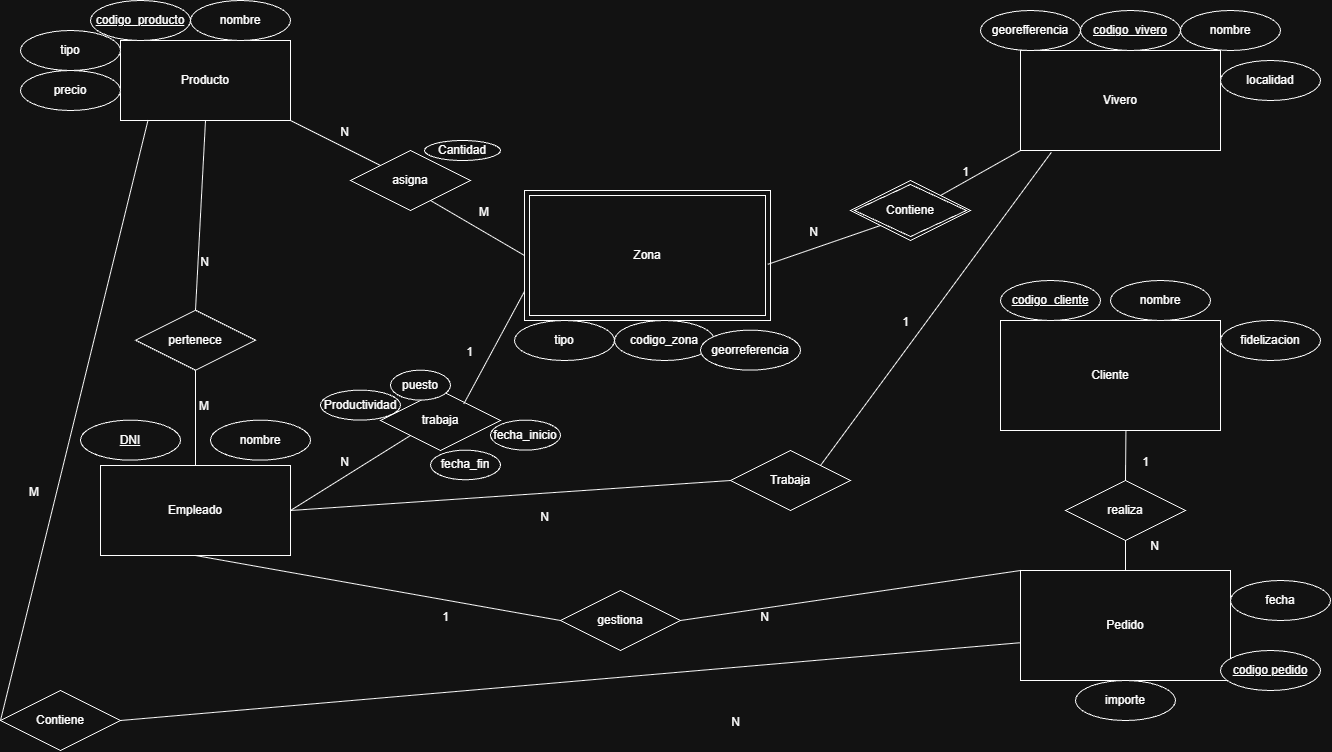

The diagram above was exported from draw.io. Its source (the exported page's mxGraphModel, read from the mxfile embedded in the PNG):
<mxGraphModel dx="2209" dy="887" grid="1" gridSize="10" guides="1" tooltips="1" connect="1" arrows="1" fold="1" page="1" pageScale="1" pageWidth="827" pageHeight="1169" math="0" shadow="0">
  <root>
    <mxCell id="0" />
    <mxCell id="1" parent="0" />
    <mxCell id="f3GkDl-PLtx4lc-bk5W--1" parent="1" style="whiteSpace=wrap;html=1;align=center;" value="Producto" vertex="1">
      <mxGeometry height="80" width="170" x="-10" y="70" as="geometry" />
    </mxCell>
    <mxCell id="f3GkDl-PLtx4lc-bk5W--4" parent="1" style="whiteSpace=wrap;html=1;align=center;" value="Vivero" vertex="1">
      <mxGeometry height="100" width="200" x="890" y="80" as="geometry" />
    </mxCell>
    <mxCell id="f3GkDl-PLtx4lc-bk5W--5" parent="1" style="whiteSpace=wrap;html=1;align=center;" value="Empleado" vertex="1">
      <mxGeometry height="90" width="190" x="-30" y="495" as="geometry" />
    </mxCell>
    <mxCell id="f3GkDl-PLtx4lc-bk5W--6" parent="1" style="whiteSpace=wrap;html=1;align=center;" value="Cliente" vertex="1">
      <mxGeometry height="110" width="220" x="870" y="350" as="geometry" />
    </mxCell>
    <mxCell id="f3GkDl-PLtx4lc-bk5W--7" parent="1" style="whiteSpace=wrap;html=1;align=center;" value="Pedido" vertex="1">
      <mxGeometry height="110" width="210" x="890" y="600" as="geometry" />
    </mxCell>
    <mxCell id="f3GkDl-PLtx4lc-bk5W--8" parent="1" style="ellipse;whiteSpace=wrap;html=1;align=center;" value="nombre" vertex="1">
      <mxGeometry height="40" width="100" x="60" y="30" as="geometry" />
    </mxCell>
    <mxCell id="f3GkDl-PLtx4lc-bk5W--11" parent="1" style="ellipse;whiteSpace=wrap;html=1;align=center;" value="precio" vertex="1">
      <mxGeometry height="40" width="100" x="-110" y="100" as="geometry" />
    </mxCell>
    <mxCell id="f3GkDl-PLtx4lc-bk5W--13" parent="1" style="ellipse;whiteSpace=wrap;html=1;align=center;" value="tipo" vertex="1">
      <mxGeometry height="40" width="100" x="-110" y="60" as="geometry" />
    </mxCell>
    <mxCell id="f3GkDl-PLtx4lc-bk5W--14" parent="1" style="ellipse;whiteSpace=wrap;html=1;align=center;fontStyle=4;" value="codigo_producto" vertex="1">
      <mxGeometry height="40" width="100" x="-40" y="30" as="geometry" />
    </mxCell>
    <mxCell id="f3GkDl-PLtx4lc-bk5W--15" parent="1" style="ellipse;whiteSpace=wrap;html=1;align=center;" value="georefferencia" vertex="1">
      <mxGeometry height="40" width="100" x="850" y="40" as="geometry" />
    </mxCell>
    <mxCell id="f3GkDl-PLtx4lc-bk5W--18" parent="1" style="ellipse;whiteSpace=wrap;html=1;align=center;" value="nombre" vertex="1">
      <mxGeometry height="40" width="100" x="1050" y="40" as="geometry" />
    </mxCell>
    <mxCell id="f3GkDl-PLtx4lc-bk5W--19" parent="1" style="ellipse;whiteSpace=wrap;html=1;align=center;fontStyle=4;" value="codigo_vivero" vertex="1">
      <mxGeometry height="40" width="100" x="950" y="40" as="geometry" />
    </mxCell>
    <mxCell id="f3GkDl-PLtx4lc-bk5W--20" parent="1" style="ellipse;whiteSpace=wrap;html=1;align=center;" value="localidad" vertex="1">
      <mxGeometry height="40" width="100" x="1090" y="90" as="geometry" />
    </mxCell>
    <mxCell id="f3GkDl-PLtx4lc-bk5W--22" parent="1" style="ellipse;whiteSpace=wrap;html=1;align=center;" value="nombre" vertex="1">
      <mxGeometry height="40" width="100" x="80" y="449.63" as="geometry" />
    </mxCell>
    <mxCell id="f3GkDl-PLtx4lc-bk5W--25" parent="1" style="ellipse;whiteSpace=wrap;html=1;align=center;fontStyle=4;" value="DNI" vertex="1">
      <mxGeometry height="40" width="100" x="-50" y="449.63" as="geometry" />
    </mxCell>
    <mxCell id="f3GkDl-PLtx4lc-bk5W--28" parent="1" style="ellipse;whiteSpace=wrap;html=1;align=center;" value="fidelizacion" vertex="1">
      <mxGeometry height="40" width="100" x="1090" y="350" as="geometry" />
    </mxCell>
    <mxCell id="f3GkDl-PLtx4lc-bk5W--29" parent="1" style="ellipse;whiteSpace=wrap;html=1;align=center;" value="nombre" vertex="1">
      <mxGeometry height="40" width="100" x="980" y="310" as="geometry" />
    </mxCell>
    <mxCell id="f3GkDl-PLtx4lc-bk5W--30" parent="1" style="ellipse;whiteSpace=wrap;html=1;align=center;fontStyle=4;" value="codigo_cliente" vertex="1">
      <mxGeometry height="40" width="100" x="870" y="310" as="geometry" />
    </mxCell>
    <mxCell id="f3GkDl-PLtx4lc-bk5W--34" parent="1" style="ellipse;whiteSpace=wrap;html=1;align=center;" value="importe" vertex="1">
      <mxGeometry height="40" width="100" x="945" y="710" as="geometry" />
    </mxCell>
    <mxCell id="f3GkDl-PLtx4lc-bk5W--36" parent="1" style="ellipse;whiteSpace=wrap;html=1;align=center;" value="fecha" vertex="1">
      <mxGeometry height="40" width="100" x="1100" y="610" as="geometry" />
    </mxCell>
    <mxCell id="f3GkDl-PLtx4lc-bk5W--37" parent="1" style="ellipse;whiteSpace=wrap;html=1;align=center;fontStyle=4;" value="codigo pedido" vertex="1">
      <mxGeometry height="40" width="100" x="1090" y="680" as="geometry" />
    </mxCell>
    <mxCell id="f3GkDl-PLtx4lc-bk5W--52" parent="1" style="shape=rhombus;perimeter=rhombusPerimeter;whiteSpace=wrap;html=1;align=center;" value="pertenece" vertex="1">
      <mxGeometry height="60" width="120" x="5" y="339.63" as="geometry" />
    </mxCell>
    <mxCell id="f3GkDl-PLtx4lc-bk5W--60" parent="1" style="shape=rhombus;perimeter=rhombusPerimeter;whiteSpace=wrap;html=1;align=center;" value="realiza" vertex="1">
      <mxGeometry height="60" width="120" x="935" y="510" as="geometry" />
    </mxCell>
    <mxCell id="f3GkDl-PLtx4lc-bk5W--64" parent="1" style="shape=rhombus;perimeter=rhombusPerimeter;whiteSpace=wrap;html=1;align=center;" value="gestiona" vertex="1">
      <mxGeometry height="60" width="120" x="430" y="620" as="geometry" />
    </mxCell>
    <mxCell id="f3GkDl-PLtx4lc-bk5W--74" edge="1" parent="1" source="f3GkDl-PLtx4lc-bk5W--1" style="endArrow=none;html=1;rounded=0;exitX=0.5;exitY=1;exitDx=0;exitDy=0;entryX=0.5;entryY=0;entryDx=0;entryDy=0;" target="f3GkDl-PLtx4lc-bk5W--52" value="">
      <mxGeometry relative="1" as="geometry">
        <mxPoint x="480" y="360" as="sourcePoint" />
        <mxPoint x="640" y="360" as="targetPoint" />
      </mxGeometry>
    </mxCell>
    <mxCell id="f3GkDl-PLtx4lc-bk5W--75" connectable="0" parent="f3GkDl-PLtx4lc-bk5W--74" style="resizable=0;html=1;whiteSpace=wrap;align=right;verticalAlign=bottom;" value="N" vertex="1">
      <mxGeometry relative="1" x="1" as="geometry">
        <mxPoint x="15" y="-40" as="offset" />
      </mxGeometry>
    </mxCell>
    <mxCell id="f3GkDl-PLtx4lc-bk5W--77" edge="1" parent="1" source="f3GkDl-PLtx4lc-bk5W--52" style="endArrow=none;html=1;rounded=0;exitX=0.5;exitY=1;exitDx=0;exitDy=0;entryX=0.5;entryY=0;entryDx=0;entryDy=0;" target="f3GkDl-PLtx4lc-bk5W--5" value="">
      <mxGeometry relative="1" as="geometry">
        <mxPoint x="350" y="439.63" as="sourcePoint" />
        <mxPoint x="510" y="439.63" as="targetPoint" />
      </mxGeometry>
    </mxCell>
    <mxCell id="f3GkDl-PLtx4lc-bk5W--78" connectable="0" parent="f3GkDl-PLtx4lc-bk5W--77" style="resizable=0;html=1;whiteSpace=wrap;align=right;verticalAlign=bottom;" value="M" vertex="1">
      <mxGeometry relative="1" x="1" as="geometry">
        <mxPoint x="15" y="-51" as="offset" />
      </mxGeometry>
    </mxCell>
    <mxCell id="f3GkDl-PLtx4lc-bk5W--85" edge="1" parent="1" source="f3GkDl-PLtx4lc-bk5W--64" style="endArrow=none;html=1;rounded=0;exitX=1;exitY=0.5;exitDx=0;exitDy=0;entryX=0;entryY=0;entryDx=0;entryDy=0;" target="f3GkDl-PLtx4lc-bk5W--7" value="">
      <mxGeometry relative="1" as="geometry">
        <mxPoint x="210" y="380" as="sourcePoint" />
        <mxPoint x="210" y="470" as="targetPoint" />
      </mxGeometry>
    </mxCell>
    <mxCell id="f3GkDl-PLtx4lc-bk5W--86" connectable="0" parent="f3GkDl-PLtx4lc-bk5W--85" style="resizable=0;html=1;whiteSpace=wrap;align=right;verticalAlign=bottom;" value="N" vertex="1">
      <mxGeometry relative="1" x="1" as="geometry">
        <mxPoint x="-250" y="55" as="offset" />
      </mxGeometry>
    </mxCell>
    <mxCell id="f3GkDl-PLtx4lc-bk5W--90" edge="1" parent="1" source="f3GkDl-PLtx4lc-bk5W--60" style="endArrow=none;html=1;rounded=0;exitX=0.5;exitY=0;exitDx=0;exitDy=0;entryX=0.57;entryY=1.008;entryDx=0;entryDy=0;entryPerimeter=0;" target="f3GkDl-PLtx4lc-bk5W--6" value="">
      <mxGeometry relative="1" as="geometry">
        <mxPoint x="770" y="130" as="sourcePoint" />
        <mxPoint x="891" y="131" as="targetPoint" />
      </mxGeometry>
    </mxCell>
    <mxCell id="f3GkDl-PLtx4lc-bk5W--91" connectable="0" parent="f3GkDl-PLtx4lc-bk5W--90" style="resizable=0;html=1;whiteSpace=wrap;align=right;verticalAlign=bottom;" value="1" vertex="1">
      <mxGeometry relative="1" x="1" as="geometry">
        <mxPoint x="25" y="39" as="offset" />
      </mxGeometry>
    </mxCell>
    <mxCell id="f3GkDl-PLtx4lc-bk5W--92" edge="1" parent="1" source="f3GkDl-PLtx4lc-bk5W--60" style="endArrow=none;html=1;rounded=0;exitX=0.5;exitY=1;exitDx=0;exitDy=0;entryX=0.5;entryY=0;entryDx=0;entryDy=0;" target="f3GkDl-PLtx4lc-bk5W--7" value="">
      <mxGeometry relative="1" as="geometry">
        <mxPoint x="780" y="470" as="sourcePoint" />
        <mxPoint x="958" y="677" as="targetPoint" />
      </mxGeometry>
    </mxCell>
    <mxCell id="f3GkDl-PLtx4lc-bk5W--93" connectable="0" parent="f3GkDl-PLtx4lc-bk5W--92" style="resizable=0;html=1;whiteSpace=wrap;align=right;verticalAlign=bottom;" value="N" vertex="1">
      <mxGeometry relative="1" x="1" as="geometry">
        <mxPoint x="35" y="-16" as="offset" />
      </mxGeometry>
    </mxCell>
    <mxCell id="MqCWmOetf2GJgWZbF7eU-2" parent="1" style="shape=ext;margin=3;double=1;whiteSpace=wrap;html=1;align=center;" value="Zona" vertex="1">
      <mxGeometry height="130" width="246" x="394" y="220" as="geometry" />
    </mxCell>
    <mxCell id="MqCWmOetf2GJgWZbF7eU-3" parent="1" style="ellipse;whiteSpace=wrap;html=1;align=center;" value="codigo_zona" vertex="1">
      <mxGeometry height="40" width="100" x="484" y="350" as="geometry" />
    </mxCell>
    <mxCell id="MqCWmOetf2GJgWZbF7eU-4" parent="1" style="ellipse;whiteSpace=wrap;html=1;align=center;" value="tipo" vertex="1">
      <mxGeometry height="40" width="100" x="384" y="350" as="geometry" />
    </mxCell>
    <mxCell id="MqCWmOetf2GJgWZbF7eU-5" parent="1" style="ellipse;whiteSpace=wrap;html=1;align=center;" value="georreferencia" vertex="1">
      <mxGeometry height="40" width="100" x="570" y="359.63" as="geometry" />
    </mxCell>
    <mxCell id="MqCWmOetf2GJgWZbF7eU-10" parent="1" style="shape=rhombus;double=1;perimeter=rhombusPerimeter;whiteSpace=wrap;html=1;align=center;" value="Contiene" vertex="1">
      <mxGeometry height="60" width="120" x="720" y="210" as="geometry" />
    </mxCell>
    <mxCell id="MqCWmOetf2GJgWZbF7eU-12" edge="1" parent="1" source="MqCWmOetf2GJgWZbF7eU-10" style="endArrow=none;html=1;rounded=0;exitX=1;exitY=0;exitDx=0;exitDy=0;entryX=0;entryY=1;entryDx=0;entryDy=0;" target="f3GkDl-PLtx4lc-bk5W--4" value="">
      <mxGeometry relative="1" as="geometry">
        <mxPoint x="780" y="110" as="sourcePoint" />
        <mxPoint x="1111" y="111" as="targetPoint" />
      </mxGeometry>
    </mxCell>
    <mxCell id="MqCWmOetf2GJgWZbF7eU-13" connectable="0" parent="MqCWmOetf2GJgWZbF7eU-12" style="resizable=0;html=1;whiteSpace=wrap;align=right;verticalAlign=bottom;" value="1" vertex="1">
      <mxGeometry relative="1" x="1" as="geometry">
        <mxPoint x="-50" y="30" as="offset" />
      </mxGeometry>
    </mxCell>
    <mxCell id="MqCWmOetf2GJgWZbF7eU-16" edge="1" parent="1" source="MqCWmOetf2GJgWZbF7eU-10" style="endArrow=none;html=1;rounded=0;exitX=0;exitY=1;exitDx=0;exitDy=0;entryX=0.989;entryY=0.568;entryDx=0;entryDy=0;entryPerimeter=0;" target="MqCWmOetf2GJgWZbF7eU-2" value="">
      <mxGeometry relative="1" as="geometry">
        <mxPoint x="70" y="210" as="sourcePoint" />
        <mxPoint x="60" y="400" as="targetPoint" />
      </mxGeometry>
    </mxCell>
    <mxCell id="MqCWmOetf2GJgWZbF7eU-17" connectable="0" parent="MqCWmOetf2GJgWZbF7eU-16" style="resizable=0;html=1;whiteSpace=wrap;align=right;verticalAlign=bottom;" value="N" vertex="1">
      <mxGeometry relative="1" x="1" as="geometry">
        <mxPoint x="52" y="-24" as="offset" />
      </mxGeometry>
    </mxCell>
    <mxCell id="MqCWmOetf2GJgWZbF7eU-20" parent="1" style="shape=rhombus;perimeter=rhombusPerimeter;whiteSpace=wrap;html=1;align=center;" value="asigna" vertex="1">
      <mxGeometry height="60" width="120" x="220" y="180" as="geometry" />
    </mxCell>
    <mxCell id="MqCWmOetf2GJgWZbF7eU-21" edge="1" parent="1" source="f3GkDl-PLtx4lc-bk5W--1" style="endArrow=none;html=1;rounded=0;exitX=1;exitY=1;exitDx=0;exitDy=0;entryX=0;entryY=0;entryDx=0;entryDy=0;" target="MqCWmOetf2GJgWZbF7eU-20" value="">
      <mxGeometry relative="1" as="geometry">
        <mxPoint x="450" y="370" as="sourcePoint" />
        <mxPoint x="610" y="370" as="targetPoint" />
      </mxGeometry>
    </mxCell>
    <mxCell id="MqCWmOetf2GJgWZbF7eU-22" connectable="0" parent="MqCWmOetf2GJgWZbF7eU-21" style="resizable=0;html=1;whiteSpace=wrap;align=right;verticalAlign=bottom;" value="N" vertex="1">
      <mxGeometry relative="1" x="1" as="geometry">
        <mxPoint x="-30" y="-25" as="offset" />
      </mxGeometry>
    </mxCell>
    <mxCell id="MqCWmOetf2GJgWZbF7eU-23" edge="1" parent="1" style="endArrow=none;html=1;rounded=0;entryX=0;entryY=0.5;entryDx=0;entryDy=0;" target="MqCWmOetf2GJgWZbF7eU-2" value="">
      <mxGeometry relative="1" as="geometry">
        <mxPoint x="300" y="230" as="sourcePoint" />
        <mxPoint x="460" y="230" as="targetPoint" />
      </mxGeometry>
    </mxCell>
    <mxCell id="MqCWmOetf2GJgWZbF7eU-24" connectable="0" parent="MqCWmOetf2GJgWZbF7eU-23" style="resizable=0;html=1;whiteSpace=wrap;align=right;verticalAlign=bottom;" value="M" vertex="1">
      <mxGeometry relative="1" x="1" as="geometry">
        <mxPoint x="-34" y="-35" as="offset" />
      </mxGeometry>
    </mxCell>
    <mxCell id="MqCWmOetf2GJgWZbF7eU-26" parent="1" style="shape=rhombus;perimeter=rhombusPerimeter;whiteSpace=wrap;html=1;align=center;" value="trabaja" vertex="1">
      <mxGeometry height="60" width="120" x="250" y="420" as="geometry" />
    </mxCell>
    <mxCell id="MqCWmOetf2GJgWZbF7eU-27" edge="1" parent="1" source="MqCWmOetf2GJgWZbF7eU-26" style="endArrow=none;html=1;rounded=0;exitX=0;exitY=1;exitDx=0;exitDy=0;entryX=1;entryY=0.5;entryDx=0;entryDy=0;" target="f3GkDl-PLtx4lc-bk5W--5" value="">
      <mxGeometry relative="1" as="geometry">
        <mxPoint x="220" y="170" as="sourcePoint" />
        <mxPoint x="210" y="360" as="targetPoint" />
      </mxGeometry>
    </mxCell>
    <mxCell id="MqCWmOetf2GJgWZbF7eU-28" connectable="0" parent="MqCWmOetf2GJgWZbF7eU-27" style="resizable=0;html=1;whiteSpace=wrap;align=right;verticalAlign=bottom;" value="N" vertex="1">
      <mxGeometry relative="1" x="1" as="geometry">
        <mxPoint x="60" y="-40" as="offset" />
      </mxGeometry>
    </mxCell>
    <mxCell id="MqCWmOetf2GJgWZbF7eU-29" edge="1" parent="1" source="MqCWmOetf2GJgWZbF7eU-26" style="endArrow=none;html=1;rounded=0;exitX=0.694;exitY=0.224;exitDx=0;exitDy=0;entryX=0;entryY=0.75;entryDx=0;entryDy=0;exitPerimeter=0;" value="">
      <mxGeometry relative="1" as="geometry">
        <mxPoint x="340" y="438.38" as="sourcePoint" />
        <mxPoint x="394" y="320.88" as="targetPoint" />
      </mxGeometry>
    </mxCell>
    <mxCell id="MqCWmOetf2GJgWZbF7eU-30" connectable="0" parent="MqCWmOetf2GJgWZbF7eU-29" style="resizable=0;html=1;whiteSpace=wrap;align=right;verticalAlign=bottom;" value="1" vertex="1">
      <mxGeometry relative="1" x="1" as="geometry">
        <mxPoint x="-50" y="69" as="offset" />
      </mxGeometry>
    </mxCell>
    <mxCell id="MqCWmOetf2GJgWZbF7eU-31" parent="1" style="ellipse;whiteSpace=wrap;html=1;align=center;" value="fecha_inicio" vertex="1">
      <mxGeometry height="30" width="70" x="360" y="449.63" as="geometry" />
    </mxCell>
    <mxCell id="MqCWmOetf2GJgWZbF7eU-32" parent="1" style="ellipse;whiteSpace=wrap;html=1;align=center;" value="fecha_fin" vertex="1">
      <mxGeometry height="29.63" width="70" x="300" y="479.63" as="geometry" />
    </mxCell>
    <mxCell id="MqCWmOetf2GJgWZbF7eU-33" parent="1" style="ellipse;whiteSpace=wrap;html=1;align=center;" value="puesto" vertex="1">
      <mxGeometry height="30" width="60" x="260" y="399.63" as="geometry" />
    </mxCell>
    <mxCell id="MqCWmOetf2GJgWZbF7eU-34" parent="1" style="ellipse;whiteSpace=wrap;html=1;align=center;" value="Productividad" vertex="1">
      <mxGeometry height="30" width="80" x="190" y="419.63" as="geometry" />
    </mxCell>
    <mxCell id="MqCWmOetf2GJgWZbF7eU-35" parent="1" style="shape=rhombus;perimeter=rhombusPerimeter;whiteSpace=wrap;html=1;align=center;" value="Trabaja" vertex="1">
      <mxGeometry height="60" width="120" x="600" y="480" as="geometry" />
    </mxCell>
    <mxCell id="MqCWmOetf2GJgWZbF7eU-36" edge="1" parent="1" source="MqCWmOetf2GJgWZbF7eU-35" style="endArrow=none;html=1;rounded=0;exitX=0;exitY=0.5;exitDx=0;exitDy=0;entryX=1;entryY=0.5;entryDx=0;entryDy=0;" target="f3GkDl-PLtx4lc-bk5W--5" value="">
      <mxGeometry relative="1" as="geometry">
        <mxPoint x="310" y="530" as="sourcePoint" />
        <mxPoint x="190" y="600" as="targetPoint" />
      </mxGeometry>
    </mxCell>
    <mxCell id="MqCWmOetf2GJgWZbF7eU-37" connectable="0" parent="MqCWmOetf2GJgWZbF7eU-36" style="resizable=0;html=1;whiteSpace=wrap;align=right;verticalAlign=bottom;" value="N" vertex="1">
      <mxGeometry relative="1" x="1" as="geometry">
        <mxPoint x="260" y="15" as="offset" />
      </mxGeometry>
    </mxCell>
    <mxCell id="MqCWmOetf2GJgWZbF7eU-38" edge="1" parent="1" source="f3GkDl-PLtx4lc-bk5W--4" style="endArrow=none;html=1;rounded=0;exitX=0.154;exitY=1.019;exitDx=0;exitDy=0;entryX=1;entryY=0;entryDx=0;entryDy=0;exitPerimeter=0;" target="MqCWmOetf2GJgWZbF7eU-35" value="">
      <mxGeometry relative="1" as="geometry">
        <mxPoint x="940" y="220" as="sourcePoint" />
        <mxPoint x="820" y="290" as="targetPoint" />
      </mxGeometry>
    </mxCell>
    <mxCell id="MqCWmOetf2GJgWZbF7eU-39" connectable="0" parent="MqCWmOetf2GJgWZbF7eU-38" style="resizable=0;html=1;whiteSpace=wrap;align=right;verticalAlign=bottom;" value="1" vertex="1">
      <mxGeometry relative="1" x="1" as="geometry">
        <mxPoint x="90" y="-135" as="offset" />
      </mxGeometry>
    </mxCell>
    <mxCell id="MqCWmOetf2GJgWZbF7eU-40" parent="1" style="ellipse;whiteSpace=wrap;html=1;align=center;" value="Cantidad" vertex="1">
      <mxGeometry height="20" width="76" x="294" y="170" as="geometry" />
    </mxCell>
    <mxCell id="MqCWmOetf2GJgWZbF7eU-41" edge="1" parent="1" source="f3GkDl-PLtx4lc-bk5W--5" style="endArrow=none;html=1;rounded=0;exitX=0.5;exitY=1;exitDx=0;exitDy=0;entryX=0;entryY=0.5;entryDx=0;entryDy=0;" target="f3GkDl-PLtx4lc-bk5W--64" value="">
      <mxGeometry relative="1" as="geometry">
        <mxPoint x="1110" y="500" as="sourcePoint" />
        <mxPoint x="990" y="570" as="targetPoint" />
      </mxGeometry>
    </mxCell>
    <mxCell id="MqCWmOetf2GJgWZbF7eU-42" connectable="0" parent="MqCWmOetf2GJgWZbF7eU-41" style="resizable=0;html=1;whiteSpace=wrap;align=right;verticalAlign=bottom;" value="1" vertex="1">
      <mxGeometry relative="1" x="1" as="geometry">
        <mxPoint x="-110" y="5" as="offset" />
      </mxGeometry>
    </mxCell>
    <mxCell id="MqCWmOetf2GJgWZbF7eU-45" parent="1" style="shape=rhombus;perimeter=rhombusPerimeter;whiteSpace=wrap;html=1;align=center;" value="Contiene" vertex="1">
      <mxGeometry height="60" width="120" x="-130" y="720" as="geometry" />
    </mxCell>
    <mxCell id="MqCWmOetf2GJgWZbF7eU-46" edge="1" parent="1" source="MqCWmOetf2GJgWZbF7eU-45" style="endArrow=none;html=1;rounded=0;exitX=1;exitY=0.5;exitDx=0;exitDy=0;entryX=-0.004;entryY=0.657;entryDx=0;entryDy=0;entryPerimeter=0;" target="f3GkDl-PLtx4lc-bk5W--7" value="">
      <mxGeometry relative="1" as="geometry">
        <mxPoint x="-15" y="505" as="sourcePoint" />
        <mxPoint x="665" y="725" as="targetPoint" />
      </mxGeometry>
    </mxCell>
    <mxCell id="MqCWmOetf2GJgWZbF7eU-47" connectable="0" parent="MqCWmOetf2GJgWZbF7eU-46" style="resizable=0;html=1;whiteSpace=wrap;align=right;verticalAlign=bottom;" value="N" vertex="1">
      <mxGeometry relative="1" x="1" as="geometry">
        <mxPoint x="-279" y="88" as="offset" />
      </mxGeometry>
    </mxCell>
    <mxCell id="MqCWmOetf2GJgWZbF7eU-48" edge="1" parent="1" source="f3GkDl-PLtx4lc-bk5W--1" style="endArrow=none;html=1;rounded=0;exitX=0.162;exitY=0.995;exitDx=0;exitDy=0;entryX=0;entryY=0.5;entryDx=0;entryDy=0;exitPerimeter=0;" target="MqCWmOetf2GJgWZbF7eU-45" value="">
      <mxGeometry relative="1" as="geometry">
        <mxPoint x="-160" y="710" as="sourcePoint" />
        <mxPoint x="765" y="695" as="targetPoint" />
      </mxGeometry>
    </mxCell>
    <mxCell id="MqCWmOetf2GJgWZbF7eU-49" connectable="0" parent="MqCWmOetf2GJgWZbF7eU-48" style="resizable=0;html=1;whiteSpace=wrap;align=right;verticalAlign=bottom;" value="M" vertex="1">
      <mxGeometry relative="1" x="1" as="geometry">
        <mxPoint x="40" y="-220" as="offset" />
      </mxGeometry>
    </mxCell>
  </root>
</mxGraphModel>